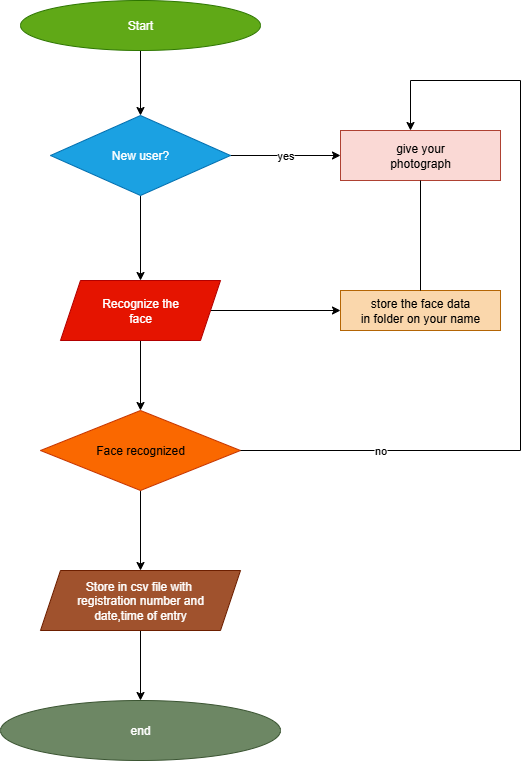

The diagram above was exported from draw.io. Its source (the exported page's mxGraphModel, read from the mxfile embedded in the PNG):
<mxGraphModel dx="1042" dy="562" grid="1" gridSize="10" guides="1" tooltips="1" connect="1" arrows="1" fold="1" page="1" pageScale="1" pageWidth="850" pageHeight="1100" math="0" shadow="0">
  <root>
    <mxCell id="0" />
    <mxCell id="1" parent="0" />
    <mxCell id="cJenL0R6PTIlBkLw5xAW-3" value="" style="edgeStyle=orthogonalEdgeStyle;rounded=0;orthogonalLoop=1;jettySize=auto;html=1;" edge="1" parent="1" source="cJenL0R6PTIlBkLw5xAW-1" target="cJenL0R6PTIlBkLw5xAW-2">
      <mxGeometry relative="1" as="geometry" />
    </mxCell>
    <mxCell id="cJenL0R6PTIlBkLw5xAW-1" value="Start" style="ellipse;whiteSpace=wrap;html=1;fillColor=#60a917;fontColor=#ffffff;strokeColor=#2D7600;" vertex="1" parent="1">
      <mxGeometry x="300" y="40" width="240" height="50" as="geometry" />
    </mxCell>
    <mxCell id="cJenL0R6PTIlBkLw5xAW-5" value="" style="edgeStyle=orthogonalEdgeStyle;rounded=0;orthogonalLoop=1;jettySize=auto;html=1;" edge="1" parent="1" source="cJenL0R6PTIlBkLw5xAW-2" target="cJenL0R6PTIlBkLw5xAW-4">
      <mxGeometry relative="1" as="geometry" />
    </mxCell>
    <mxCell id="cJenL0R6PTIlBkLw5xAW-14" value="yes" style="edgeStyle=orthogonalEdgeStyle;rounded=0;orthogonalLoop=1;jettySize=auto;html=1;" edge="1" parent="1" source="cJenL0R6PTIlBkLw5xAW-2" target="cJenL0R6PTIlBkLw5xAW-13">
      <mxGeometry relative="1" as="geometry" />
    </mxCell>
    <mxCell id="cJenL0R6PTIlBkLw5xAW-2" value="New user?" style="rhombus;whiteSpace=wrap;html=1;fillColor=#1ba1e2;fontColor=#ffffff;strokeColor=#006EAF;" vertex="1" parent="1">
      <mxGeometry x="330" y="155" width="180" height="80" as="geometry" />
    </mxCell>
    <mxCell id="cJenL0R6PTIlBkLw5xAW-7" value="" style="edgeStyle=orthogonalEdgeStyle;rounded=0;orthogonalLoop=1;jettySize=auto;html=1;" edge="1" parent="1" source="cJenL0R6PTIlBkLw5xAW-4" target="cJenL0R6PTIlBkLw5xAW-6">
      <mxGeometry relative="1" as="geometry" />
    </mxCell>
    <mxCell id="cJenL0R6PTIlBkLw5xAW-16" value="" style="edgeStyle=orthogonalEdgeStyle;rounded=0;orthogonalLoop=1;jettySize=auto;html=1;" edge="1" parent="1" source="cJenL0R6PTIlBkLw5xAW-4" target="cJenL0R6PTIlBkLw5xAW-15">
      <mxGeometry relative="1" as="geometry" />
    </mxCell>
    <mxCell id="cJenL0R6PTIlBkLw5xAW-4" value="Recognize the&lt;div&gt;face&lt;/div&gt;" style="shape=parallelogram;perimeter=parallelogramPerimeter;whiteSpace=wrap;html=1;fixedSize=1;fillColor=#e51400;fontColor=#ffffff;strokeColor=#B20000;" vertex="1" parent="1">
      <mxGeometry x="340" y="320" width="160" height="60" as="geometry" />
    </mxCell>
    <mxCell id="cJenL0R6PTIlBkLw5xAW-9" value="" style="edgeStyle=orthogonalEdgeStyle;rounded=0;orthogonalLoop=1;jettySize=auto;html=1;" edge="1" parent="1" source="cJenL0R6PTIlBkLw5xAW-6" target="cJenL0R6PTIlBkLw5xAW-8">
      <mxGeometry relative="1" as="geometry" />
    </mxCell>
    <mxCell id="cJenL0R6PTIlBkLw5xAW-6" value="Face recognized" style="rhombus;whiteSpace=wrap;html=1;fillColor=#fa6800;fontColor=#000000;strokeColor=#C73500;" vertex="1" parent="1">
      <mxGeometry x="320" y="450" width="200" height="80" as="geometry" />
    </mxCell>
    <mxCell id="cJenL0R6PTIlBkLw5xAW-12" value="" style="edgeStyle=orthogonalEdgeStyle;rounded=0;orthogonalLoop=1;jettySize=auto;html=1;" edge="1" parent="1" source="cJenL0R6PTIlBkLw5xAW-8" target="cJenL0R6PTIlBkLw5xAW-10">
      <mxGeometry relative="1" as="geometry" />
    </mxCell>
    <mxCell id="cJenL0R6PTIlBkLw5xAW-8" value="Store in csv file with&amp;nbsp;&lt;div&gt;registration number and&lt;/div&gt;&lt;div&gt;date,time of entry&lt;/div&gt;" style="shape=parallelogram;perimeter=parallelogramPerimeter;whiteSpace=wrap;html=1;fixedSize=1;fillColor=#a0522d;fontColor=#ffffff;strokeColor=#6D1F00;" vertex="1" parent="1">
      <mxGeometry x="320" y="610" width="200" height="60" as="geometry" />
    </mxCell>
    <mxCell id="cJenL0R6PTIlBkLw5xAW-10" value="end" style="ellipse;whiteSpace=wrap;html=1;fillColor=#6d8764;fontColor=#ffffff;strokeColor=#3A5431;" vertex="1" parent="1">
      <mxGeometry x="280" y="740" width="280" height="60" as="geometry" />
    </mxCell>
    <mxCell id="cJenL0R6PTIlBkLw5xAW-13" value="give your&lt;div&gt;photograph&lt;/div&gt;" style="whiteSpace=wrap;html=1;fillColor=#fad9d5;strokeColor=#ae4132;" vertex="1" parent="1">
      <mxGeometry x="620" y="170" width="160" height="50" as="geometry" />
    </mxCell>
    <mxCell id="cJenL0R6PTIlBkLw5xAW-15" value="store the face data&lt;div&gt;in folder on your name&lt;/div&gt;" style="whiteSpace=wrap;html=1;fillColor=#fad7ac;strokeColor=#b46504;" vertex="1" parent="1">
      <mxGeometry x="620" y="330" width="160" height="40" as="geometry" />
    </mxCell>
    <mxCell id="cJenL0R6PTIlBkLw5xAW-18" value="" style="endArrow=none;html=1;rounded=0;entryX=0.5;entryY=1;entryDx=0;entryDy=0;exitX=0.5;exitY=0;exitDx=0;exitDy=0;" edge="1" parent="1" source="cJenL0R6PTIlBkLw5xAW-15" target="cJenL0R6PTIlBkLw5xAW-13">
      <mxGeometry width="50" height="50" relative="1" as="geometry">
        <mxPoint x="400" y="320" as="sourcePoint" />
        <mxPoint x="450" y="270" as="targetPoint" />
      </mxGeometry>
    </mxCell>
    <mxCell id="cJenL0R6PTIlBkLw5xAW-21" value="no" style="endArrow=none;html=1;rounded=0;exitX=1;exitY=0.5;exitDx=0;exitDy=0;" edge="1" parent="1" source="cJenL0R6PTIlBkLw5xAW-6">
      <mxGeometry width="50" height="50" relative="1" as="geometry">
        <mxPoint x="400" y="320" as="sourcePoint" />
        <mxPoint x="800" y="490" as="targetPoint" />
      </mxGeometry>
    </mxCell>
    <mxCell id="cJenL0R6PTIlBkLw5xAW-22" value="" style="endArrow=none;html=1;rounded=0;" edge="1" parent="1">
      <mxGeometry width="50" height="50" relative="1" as="geometry">
        <mxPoint x="800" y="490" as="sourcePoint" />
        <mxPoint x="800" y="120" as="targetPoint" />
      </mxGeometry>
    </mxCell>
    <mxCell id="cJenL0R6PTIlBkLw5xAW-23" value="" style="endArrow=none;html=1;rounded=0;" edge="1" parent="1">
      <mxGeometry width="50" height="50" relative="1" as="geometry">
        <mxPoint x="690" y="120" as="sourcePoint" />
        <mxPoint x="800" y="120" as="targetPoint" />
      </mxGeometry>
    </mxCell>
    <mxCell id="cJenL0R6PTIlBkLw5xAW-24" value="" style="endArrow=classic;html=1;rounded=0;" edge="1" parent="1">
      <mxGeometry width="50" height="50" relative="1" as="geometry">
        <mxPoint x="690" y="120" as="sourcePoint" />
        <mxPoint x="690" y="170" as="targetPoint" />
      </mxGeometry>
    </mxCell>
  </root>
</mxGraphModel>